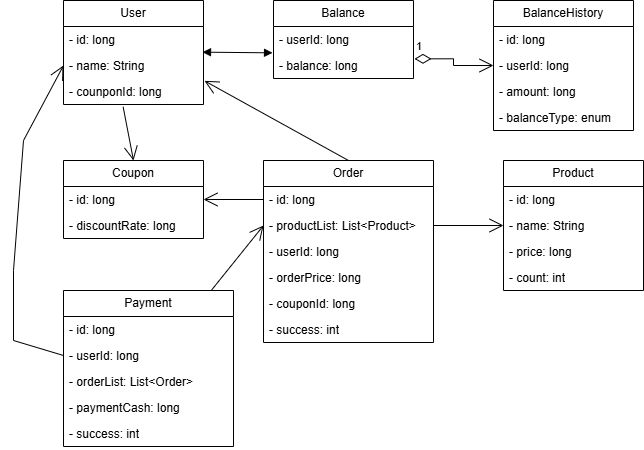

The diagram above was exported from draw.io. Its source (the exported page's mxGraphModel, read from the mxfile embedded in the PNG):
<mxGraphModel dx="1215" dy="730" grid="1" gridSize="10" guides="1" tooltips="1" connect="1" arrows="1" fold="1" page="1" pageScale="1" pageWidth="827" pageHeight="1169" math="0" shadow="0">
  <root>
    <mxCell id="0" />
    <mxCell id="1" parent="0" />
    <mxCell id="9sV3p7-vPcGYB3C-Uztu-1" value="User" style="swimlane;fontStyle=0;childLayout=stackLayout;horizontal=1;startSize=26;fillColor=none;horizontalStack=0;resizeParent=1;resizeParentMax=0;resizeLast=0;collapsible=1;marginBottom=0;whiteSpace=wrap;html=1;" parent="1" vertex="1">
      <mxGeometry x="80" y="80" width="140" height="104" as="geometry">
        <mxRectangle x="90" y="80" width="70" height="30" as="alternateBounds" />
      </mxGeometry>
    </mxCell>
    <mxCell id="9sV3p7-vPcGYB3C-Uztu-2" value="- id: long" style="text;strokeColor=none;fillColor=none;align=left;verticalAlign=top;spacingLeft=4;spacingRight=4;overflow=hidden;rotatable=0;points=[[0,0.5],[1,0.5]];portConstraint=eastwest;whiteSpace=wrap;html=1;" parent="9sV3p7-vPcGYB3C-Uztu-1" vertex="1">
      <mxGeometry y="26" width="140" height="26" as="geometry" />
    </mxCell>
    <mxCell id="9sV3p7-vPcGYB3C-Uztu-4" value="- name: String" style="text;strokeColor=none;fillColor=none;align=left;verticalAlign=top;spacingLeft=4;spacingRight=4;overflow=hidden;rotatable=0;points=[[0,0.5],[1,0.5]];portConstraint=eastwest;whiteSpace=wrap;html=1;" parent="9sV3p7-vPcGYB3C-Uztu-1" vertex="1">
      <mxGeometry y="52" width="140" height="26" as="geometry" />
    </mxCell>
    <mxCell id="9sV3p7-vPcGYB3C-Uztu-35" value="- counponId: long" style="text;strokeColor=none;fillColor=none;align=left;verticalAlign=top;spacingLeft=4;spacingRight=4;overflow=hidden;rotatable=0;points=[[0,0.5],[1,0.5]];portConstraint=eastwest;whiteSpace=wrap;html=1;" parent="9sV3p7-vPcGYB3C-Uztu-1" vertex="1">
      <mxGeometry y="78" width="140" height="26" as="geometry" />
    </mxCell>
    <mxCell id="9sV3p7-vPcGYB3C-Uztu-5" value="Balance" style="swimlane;fontStyle=0;childLayout=stackLayout;horizontal=1;startSize=26;fillColor=none;horizontalStack=0;resizeParent=1;resizeParentMax=0;resizeLast=0;collapsible=1;marginBottom=0;whiteSpace=wrap;html=1;" parent="1" vertex="1">
      <mxGeometry x="290" y="80" width="140" height="78" as="geometry" />
    </mxCell>
    <mxCell id="9sV3p7-vPcGYB3C-Uztu-8" value="- userId: long" style="text;strokeColor=none;fillColor=none;align=left;verticalAlign=top;spacingLeft=4;spacingRight=4;overflow=hidden;rotatable=0;points=[[0,0.5],[1,0.5]];portConstraint=eastwest;whiteSpace=wrap;html=1;" parent="9sV3p7-vPcGYB3C-Uztu-5" vertex="1">
      <mxGeometry y="26" width="140" height="26" as="geometry" />
    </mxCell>
    <mxCell id="9sV3p7-vPcGYB3C-Uztu-9" value="- balance: long" style="text;strokeColor=none;fillColor=none;align=left;verticalAlign=top;spacingLeft=4;spacingRight=4;overflow=hidden;rotatable=0;points=[[0,0.5],[1,0.5]];portConstraint=eastwest;whiteSpace=wrap;html=1;" parent="9sV3p7-vPcGYB3C-Uztu-5" vertex="1">
      <mxGeometry y="52" width="140" height="26" as="geometry" />
    </mxCell>
    <mxCell id="9sV3p7-vPcGYB3C-Uztu-10" value="BalanceHistory" style="swimlane;fontStyle=0;childLayout=stackLayout;horizontal=1;startSize=26;fillColor=none;horizontalStack=0;resizeParent=1;resizeParentMax=0;resizeLast=0;collapsible=1;marginBottom=0;whiteSpace=wrap;html=1;" parent="1" vertex="1">
      <mxGeometry x="510" y="80" width="140" height="130" as="geometry" />
    </mxCell>
    <mxCell id="9sV3p7-vPcGYB3C-Uztu-11" value="- id: long" style="text;strokeColor=none;fillColor=none;align=left;verticalAlign=top;spacingLeft=4;spacingRight=4;overflow=hidden;rotatable=0;points=[[0,0.5],[1,0.5]];portConstraint=eastwest;whiteSpace=wrap;html=1;" parent="9sV3p7-vPcGYB3C-Uztu-10" vertex="1">
      <mxGeometry y="26" width="140" height="26" as="geometry" />
    </mxCell>
    <mxCell id="9sV3p7-vPcGYB3C-Uztu-12" value="- userId: long" style="text;strokeColor=none;fillColor=none;align=left;verticalAlign=top;spacingLeft=4;spacingRight=4;overflow=hidden;rotatable=0;points=[[0,0.5],[1,0.5]];portConstraint=eastwest;whiteSpace=wrap;html=1;" parent="9sV3p7-vPcGYB3C-Uztu-10" vertex="1">
      <mxGeometry y="52" width="140" height="26" as="geometry" />
    </mxCell>
    <mxCell id="9sV3p7-vPcGYB3C-Uztu-14" value="- amount: long" style="text;strokeColor=none;fillColor=none;align=left;verticalAlign=top;spacingLeft=4;spacingRight=4;overflow=hidden;rotatable=0;points=[[0,0.5],[1,0.5]];portConstraint=eastwest;whiteSpace=wrap;html=1;" parent="9sV3p7-vPcGYB3C-Uztu-10" vertex="1">
      <mxGeometry y="78" width="140" height="26" as="geometry" />
    </mxCell>
    <mxCell id="9sV3p7-vPcGYB3C-Uztu-15" value="- balanceType: enum" style="text;strokeColor=none;fillColor=none;align=left;verticalAlign=top;spacingLeft=4;spacingRight=4;overflow=hidden;rotatable=0;points=[[0,0.5],[1,0.5]];portConstraint=eastwest;whiteSpace=wrap;html=1;" parent="9sV3p7-vPcGYB3C-Uztu-10" vertex="1">
      <mxGeometry y="104" width="140" height="26" as="geometry" />
    </mxCell>
    <mxCell id="9sV3p7-vPcGYB3C-Uztu-16" value="Product" style="swimlane;fontStyle=0;childLayout=stackLayout;horizontal=1;startSize=26;fillColor=none;horizontalStack=0;resizeParent=1;resizeParentMax=0;resizeLast=0;collapsible=1;marginBottom=0;whiteSpace=wrap;html=1;" parent="1" vertex="1">
      <mxGeometry x="520" y="240" width="140" height="130" as="geometry">
        <mxRectangle x="90" y="80" width="70" height="30" as="alternateBounds" />
      </mxGeometry>
    </mxCell>
    <mxCell id="9sV3p7-vPcGYB3C-Uztu-17" value="- id: long" style="text;strokeColor=none;fillColor=none;align=left;verticalAlign=top;spacingLeft=4;spacingRight=4;overflow=hidden;rotatable=0;points=[[0,0.5],[1,0.5]];portConstraint=eastwest;whiteSpace=wrap;html=1;" parent="9sV3p7-vPcGYB3C-Uztu-16" vertex="1">
      <mxGeometry y="26" width="140" height="26" as="geometry" />
    </mxCell>
    <mxCell id="9sV3p7-vPcGYB3C-Uztu-18" value="- name: String" style="text;strokeColor=none;fillColor=none;align=left;verticalAlign=top;spacingLeft=4;spacingRight=4;overflow=hidden;rotatable=0;points=[[0,0.5],[1,0.5]];portConstraint=eastwest;whiteSpace=wrap;html=1;" parent="9sV3p7-vPcGYB3C-Uztu-16" vertex="1">
      <mxGeometry y="52" width="140" height="26" as="geometry" />
    </mxCell>
    <mxCell id="9sV3p7-vPcGYB3C-Uztu-19" value="- price: long" style="text;strokeColor=none;fillColor=none;align=left;verticalAlign=top;spacingLeft=4;spacingRight=4;overflow=hidden;rotatable=0;points=[[0,0.5],[1,0.5]];portConstraint=eastwest;whiteSpace=wrap;html=1;" parent="9sV3p7-vPcGYB3C-Uztu-16" vertex="1">
      <mxGeometry y="78" width="140" height="26" as="geometry" />
    </mxCell>
    <mxCell id="f5XZ9D1HkKpEB7Sg8eSv-1" value="- count: int" style="text;strokeColor=none;fillColor=none;align=left;verticalAlign=top;spacingLeft=4;spacingRight=4;overflow=hidden;rotatable=0;points=[[0,0.5],[1,0.5]];portConstraint=eastwest;whiteSpace=wrap;html=1;" vertex="1" parent="9sV3p7-vPcGYB3C-Uztu-16">
      <mxGeometry y="104" width="140" height="26" as="geometry" />
    </mxCell>
    <mxCell id="9sV3p7-vPcGYB3C-Uztu-21" value="Order" style="swimlane;fontStyle=0;childLayout=stackLayout;horizontal=1;startSize=26;fillColor=none;horizontalStack=0;resizeParent=1;resizeParentMax=0;resizeLast=0;collapsible=1;marginBottom=0;whiteSpace=wrap;html=1;" parent="1" vertex="1">
      <mxGeometry x="280" y="240" width="170" height="182" as="geometry">
        <mxRectangle x="90" y="80" width="70" height="30" as="alternateBounds" />
      </mxGeometry>
    </mxCell>
    <mxCell id="9sV3p7-vPcGYB3C-Uztu-22" value="- id: long" style="text;strokeColor=none;fillColor=none;align=left;verticalAlign=top;spacingLeft=4;spacingRight=4;overflow=hidden;rotatable=0;points=[[0,0.5],[1,0.5]];portConstraint=eastwest;whiteSpace=wrap;html=1;" parent="9sV3p7-vPcGYB3C-Uztu-21" vertex="1">
      <mxGeometry y="26" width="170" height="26" as="geometry" />
    </mxCell>
    <mxCell id="9sV3p7-vPcGYB3C-Uztu-23" value="- productList: List&amp;lt;Product&amp;gt;" style="text;strokeColor=none;fillColor=none;align=left;verticalAlign=top;spacingLeft=4;spacingRight=4;overflow=hidden;rotatable=0;points=[[0,0.5],[1,0.5]];portConstraint=eastwest;whiteSpace=wrap;html=1;" parent="9sV3p7-vPcGYB3C-Uztu-21" vertex="1">
      <mxGeometry y="52" width="170" height="26" as="geometry" />
    </mxCell>
    <mxCell id="9sV3p7-vPcGYB3C-Uztu-24" value="- userId: long" style="text;strokeColor=none;fillColor=none;align=left;verticalAlign=top;spacingLeft=4;spacingRight=4;overflow=hidden;rotatable=0;points=[[0,0.5],[1,0.5]];portConstraint=eastwest;whiteSpace=wrap;html=1;" parent="9sV3p7-vPcGYB3C-Uztu-21" vertex="1">
      <mxGeometry y="78" width="170" height="26" as="geometry" />
    </mxCell>
    <mxCell id="f5XZ9D1HkKpEB7Sg8eSv-2" value="- orderPrice: long" style="text;strokeColor=none;fillColor=none;align=left;verticalAlign=top;spacingLeft=4;spacingRight=4;overflow=hidden;rotatable=0;points=[[0,0.5],[1,0.5]];portConstraint=eastwest;whiteSpace=wrap;html=1;" vertex="1" parent="9sV3p7-vPcGYB3C-Uztu-21">
      <mxGeometry y="104" width="170" height="26" as="geometry" />
    </mxCell>
    <mxCell id="f5XZ9D1HkKpEB7Sg8eSv-6" value="- couponId: long" style="text;strokeColor=none;fillColor=none;align=left;verticalAlign=top;spacingLeft=4;spacingRight=4;overflow=hidden;rotatable=0;points=[[0,0.5],[1,0.5]];portConstraint=eastwest;whiteSpace=wrap;html=1;" vertex="1" parent="9sV3p7-vPcGYB3C-Uztu-21">
      <mxGeometry y="130" width="170" height="26" as="geometry" />
    </mxCell>
    <mxCell id="f5XZ9D1HkKpEB7Sg8eSv-8" value="- success: int" style="text;strokeColor=none;fillColor=none;align=left;verticalAlign=top;spacingLeft=4;spacingRight=4;overflow=hidden;rotatable=0;points=[[0,0.5],[1,0.5]];portConstraint=eastwest;whiteSpace=wrap;html=1;" vertex="1" parent="9sV3p7-vPcGYB3C-Uztu-21">
      <mxGeometry y="156" width="170" height="26" as="geometry" />
    </mxCell>
    <mxCell id="9sV3p7-vPcGYB3C-Uztu-25" value="Payment" style="swimlane;fontStyle=0;childLayout=stackLayout;horizontal=1;startSize=26;fillColor=none;horizontalStack=0;resizeParent=1;resizeParentMax=0;resizeLast=0;collapsible=1;marginBottom=0;whiteSpace=wrap;html=1;" parent="1" vertex="1">
      <mxGeometry x="80" y="370" width="170" height="156" as="geometry">
        <mxRectangle x="90" y="80" width="70" height="30" as="alternateBounds" />
      </mxGeometry>
    </mxCell>
    <mxCell id="9sV3p7-vPcGYB3C-Uztu-26" value="- id: long" style="text;strokeColor=none;fillColor=none;align=left;verticalAlign=top;spacingLeft=4;spacingRight=4;overflow=hidden;rotatable=0;points=[[0,0.5],[1,0.5]];portConstraint=eastwest;whiteSpace=wrap;html=1;" parent="9sV3p7-vPcGYB3C-Uztu-25" vertex="1">
      <mxGeometry y="26" width="170" height="26" as="geometry" />
    </mxCell>
    <mxCell id="9sV3p7-vPcGYB3C-Uztu-28" value="- userId: long" style="text;strokeColor=none;fillColor=none;align=left;verticalAlign=top;spacingLeft=4;spacingRight=4;overflow=hidden;rotatable=0;points=[[0,0.5],[1,0.5]];portConstraint=eastwest;whiteSpace=wrap;html=1;" parent="9sV3p7-vPcGYB3C-Uztu-25" vertex="1">
      <mxGeometry y="52" width="170" height="26" as="geometry" />
    </mxCell>
    <mxCell id="9sV3p7-vPcGYB3C-Uztu-27" value="- orderList: List&amp;lt;Order&amp;gt;" style="text;strokeColor=none;fillColor=none;align=left;verticalAlign=top;spacingLeft=4;spacingRight=4;overflow=hidden;rotatable=0;points=[[0,0.5],[1,0.5]];portConstraint=eastwest;whiteSpace=wrap;html=1;" parent="9sV3p7-vPcGYB3C-Uztu-25" vertex="1">
      <mxGeometry y="78" width="170" height="26" as="geometry" />
    </mxCell>
    <mxCell id="9sV3p7-vPcGYB3C-Uztu-29" value="- paymentCash: long" style="text;strokeColor=none;fillColor=none;align=left;verticalAlign=top;spacingLeft=4;spacingRight=4;overflow=hidden;rotatable=0;points=[[0,0.5],[1,0.5]];portConstraint=eastwest;whiteSpace=wrap;html=1;" parent="9sV3p7-vPcGYB3C-Uztu-25" vertex="1">
      <mxGeometry y="104" width="170" height="26" as="geometry" />
    </mxCell>
    <mxCell id="f5XZ9D1HkKpEB7Sg8eSv-7" value="- success: int" style="text;strokeColor=none;fillColor=none;align=left;verticalAlign=top;spacingLeft=4;spacingRight=4;overflow=hidden;rotatable=0;points=[[0,0.5],[1,0.5]];portConstraint=eastwest;whiteSpace=wrap;html=1;" vertex="1" parent="9sV3p7-vPcGYB3C-Uztu-25">
      <mxGeometry y="130" width="170" height="26" as="geometry" />
    </mxCell>
    <mxCell id="9sV3p7-vPcGYB3C-Uztu-30" value="Coupon" style="swimlane;fontStyle=0;childLayout=stackLayout;horizontal=1;startSize=26;fillColor=none;horizontalStack=0;resizeParent=1;resizeParentMax=0;resizeLast=0;collapsible=1;marginBottom=0;whiteSpace=wrap;html=1;" parent="1" vertex="1">
      <mxGeometry x="80" y="240" width="140" height="78" as="geometry">
        <mxRectangle x="90" y="80" width="70" height="30" as="alternateBounds" />
      </mxGeometry>
    </mxCell>
    <mxCell id="9sV3p7-vPcGYB3C-Uztu-31" value="- id: long" style="text;strokeColor=none;fillColor=none;align=left;verticalAlign=top;spacingLeft=4;spacingRight=4;overflow=hidden;rotatable=0;points=[[0,0.5],[1,0.5]];portConstraint=eastwest;whiteSpace=wrap;html=1;" parent="9sV3p7-vPcGYB3C-Uztu-30" vertex="1">
      <mxGeometry y="26" width="140" height="26" as="geometry" />
    </mxCell>
    <mxCell id="9sV3p7-vPcGYB3C-Uztu-32" value="- discountRate: long" style="text;strokeColor=none;fillColor=none;align=left;verticalAlign=top;spacingLeft=4;spacingRight=4;overflow=hidden;rotatable=0;points=[[0,0.5],[1,0.5]];portConstraint=eastwest;whiteSpace=wrap;html=1;" parent="9sV3p7-vPcGYB3C-Uztu-30" vertex="1">
      <mxGeometry y="52" width="140" height="26" as="geometry" />
    </mxCell>
    <mxCell id="9sV3p7-vPcGYB3C-Uztu-37" value="1" style="endArrow=open;html=1;endSize=12;startArrow=diamondThin;startSize=14;startFill=0;edgeStyle=orthogonalEdgeStyle;align=left;verticalAlign=bottom;rounded=0;entryX=0;entryY=0.5;entryDx=0;entryDy=0;exitX=1.007;exitY=0.244;exitDx=0;exitDy=0;exitPerimeter=0;" parent="1" source="9sV3p7-vPcGYB3C-Uztu-9" target="9sV3p7-vPcGYB3C-Uztu-12" edge="1">
      <mxGeometry x="-1" y="3" relative="1" as="geometry">
        <mxPoint x="310" y="190" as="sourcePoint" />
        <mxPoint x="470" y="190" as="targetPoint" />
      </mxGeometry>
    </mxCell>
    <mxCell id="9sV3p7-vPcGYB3C-Uztu-38" value="" style="endArrow=block;startArrow=block;endFill=1;startFill=1;html=1;rounded=0;exitX=0.993;exitY=-0.013;exitDx=0;exitDy=0;exitPerimeter=0;entryX=-0.007;entryY=0.013;entryDx=0;entryDy=0;entryPerimeter=0;" parent="1" source="9sV3p7-vPcGYB3C-Uztu-4" target="9sV3p7-vPcGYB3C-Uztu-9" edge="1">
      <mxGeometry width="160" relative="1" as="geometry">
        <mxPoint x="220" y="240" as="sourcePoint" />
        <mxPoint x="380" y="240" as="targetPoint" />
      </mxGeometry>
    </mxCell>
    <mxCell id="9sV3p7-vPcGYB3C-Uztu-41" value="" style="endArrow=open;endFill=1;endSize=12;html=1;rounded=0;exitX=1;exitY=0.5;exitDx=0;exitDy=0;entryX=0;entryY=0.5;entryDx=0;entryDy=0;" parent="1" source="9sV3p7-vPcGYB3C-Uztu-23" target="9sV3p7-vPcGYB3C-Uztu-18" edge="1">
      <mxGeometry width="160" relative="1" as="geometry">
        <mxPoint x="330" y="380" as="sourcePoint" />
        <mxPoint x="490" y="380" as="targetPoint" />
      </mxGeometry>
    </mxCell>
    <mxCell id="9sV3p7-vPcGYB3C-Uztu-42" value="" style="endArrow=open;endFill=1;endSize=12;html=1;rounded=0;exitX=0.5;exitY=0;exitDx=0;exitDy=0;entryX=1.007;entryY=0.09;entryDx=0;entryDy=0;entryPerimeter=0;" parent="1" source="9sV3p7-vPcGYB3C-Uztu-21" target="9sV3p7-vPcGYB3C-Uztu-35" edge="1">
      <mxGeometry width="160" relative="1" as="geometry">
        <mxPoint x="330" y="380" as="sourcePoint" />
        <mxPoint x="490" y="380" as="targetPoint" />
      </mxGeometry>
    </mxCell>
    <mxCell id="9sV3p7-vPcGYB3C-Uztu-43" value="" style="endArrow=open;endFill=1;endSize=12;html=1;rounded=0;exitX=0;exitY=0.5;exitDx=0;exitDy=0;entryX=1;entryY=0.5;entryDx=0;entryDy=0;" parent="1" source="9sV3p7-vPcGYB3C-Uztu-22" target="9sV3p7-vPcGYB3C-Uztu-31" edge="1">
      <mxGeometry width="160" relative="1" as="geometry">
        <mxPoint x="510" y="550" as="sourcePoint" />
        <mxPoint x="366" y="470" as="targetPoint" />
      </mxGeometry>
    </mxCell>
    <mxCell id="9sV3p7-vPcGYB3C-Uztu-44" value="" style="endArrow=open;endFill=1;endSize=12;html=1;rounded=0;entryX=0;entryY=0.5;entryDx=0;entryDy=0;" parent="1" source="9sV3p7-vPcGYB3C-Uztu-25" target="9sV3p7-vPcGYB3C-Uztu-23" edge="1">
      <mxGeometry width="160" relative="1" as="geometry">
        <mxPoint x="454" y="500" as="sourcePoint" />
        <mxPoint x="310" y="420" as="targetPoint" />
      </mxGeometry>
    </mxCell>
    <mxCell id="9sV3p7-vPcGYB3C-Uztu-45" value="" style="endArrow=open;endFill=1;endSize=12;html=1;rounded=0;entryX=0;entryY=0.5;entryDx=0;entryDy=0;exitX=0;exitY=0.5;exitDx=0;exitDy=0;" parent="1" source="9sV3p7-vPcGYB3C-Uztu-28" target="9sV3p7-vPcGYB3C-Uztu-4" edge="1">
      <mxGeometry width="160" relative="1" as="geometry">
        <mxPoint x="50" y="450" as="sourcePoint" />
        <mxPoint x="20" y="126.5" as="targetPoint" />
        <Array as="points">
          <mxPoint x="30" y="420" />
          <mxPoint x="30" y="350" />
          <mxPoint x="40" y="220" />
        </Array>
      </mxGeometry>
    </mxCell>
    <mxCell id="9sV3p7-vPcGYB3C-Uztu-47" value="" style="endArrow=open;endFill=1;endSize=12;html=1;rounded=0;exitX=0.426;exitY=1.09;exitDx=0;exitDy=0;entryX=0.5;entryY=0;entryDx=0;entryDy=0;exitPerimeter=0;" parent="1" source="9sV3p7-vPcGYB3C-Uztu-35" target="9sV3p7-vPcGYB3C-Uztu-30" edge="1">
      <mxGeometry width="160" relative="1" as="geometry">
        <mxPoint x="140" y="210" as="sourcePoint" />
        <mxPoint x="210" y="210" as="targetPoint" />
      </mxGeometry>
    </mxCell>
  </root>
</mxGraphModel>